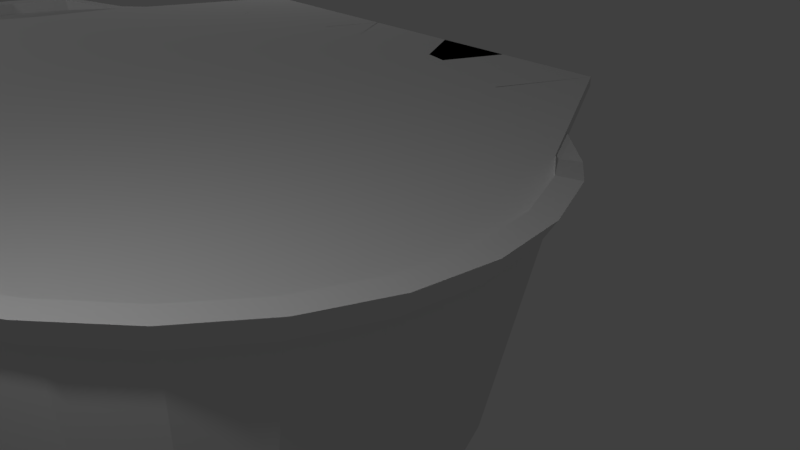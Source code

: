# Source: mesa.blend  (saved by Blender 2.78.0; exported with 4.5.12 LTS)
import bpy
from mathutils import Matrix  # noqa: F401  (used for matrix-valued properties, if any)

bpy.ops.wm.read_factory_settings(use_empty=True)
scene = bpy.context.scene
scene.name = 'Scene'

# ---- collections
col_collection_1 = bpy.data.collections.new('Collection 1'); scene.collection.children.link(col_collection_1)

# ---- materials (node trees are filled in below, after node groups)
mat_maincarpet = bpy.data.materials.new('MainCarpet')
mat_maincarpet.alpha_threshold = 0.0
mat_maincarpet.use_transparent_shadow = False
mat_maincarpet.roughness = 0.5
mat_tablebord = bpy.data.materials.new('TableBord')
mat_tablebord.alpha_threshold = 0.0
mat_tablebord.use_transparent_shadow = False
mat_tablebord.roughness = 0.5
mat_carpetmain = bpy.data.materials.new('CarpetMain')
mat_carpetmain.alpha_threshold = 0.0
mat_carpetmain.use_transparent_shadow = False
mat_carpetmain.roughness = 0.5
mat_carpetmain_001 = bpy.data.materials.new('CarpetMain.001')
mat_carpetmain_001.alpha_threshold = 0.0
mat_carpetmain_001.use_transparent_shadow = False
mat_carpetmain_001.roughness = 0.5
mat_carpetmain_004 = bpy.data.materials.new('CarpetMain.004')
mat_carpetmain_004.alpha_threshold = 0.0
mat_carpetmain_004.use_transparent_shadow = False
mat_carpetmain_004.roughness = 0.5
mat_carpetmain_002 = bpy.data.materials.new('CarpetMain.002')
mat_carpetmain_002.alpha_threshold = 0.0
mat_carpetmain_002.use_transparent_shadow = False
mat_carpetmain_002.roughness = 0.5
mat_carpetmain_003 = bpy.data.materials.new('CarpetMain.003')
mat_carpetmain_003.alpha_threshold = 0.0
mat_carpetmain_003.use_transparent_shadow = False
mat_carpetmain_003.roughness = 0.5
mat_maincarpet_001 = bpy.data.materials.new('MainCarpet.001')
mat_maincarpet_001.alpha_threshold = 0.0
mat_maincarpet_001.use_transparent_shadow = False
mat_maincarpet_001.roughness = 0.5

# ---- material node trees

# ---- world
world_world = bpy.data.worlds.new('World'); scene.world = world_world
world_world.color = (0.05088, 0.05088, 0.05088)
world_world.use_sun_shadow = False
world_world.sun_shadow_jitter_overblur = 0.0
world_world.cycles.sampling_method = 'MANUAL'

# ---- cameras
cam_camera = bpy.data.cameras.new('Camera')
cam_camera.clip_end = 100.0
cam_camera.lens = 35.0
cam_camera.sensor_width = 32.0
cam_camera.sensor_height = 18.0
cam_camera.ortho_scale = 7.314
cam_camera.dof.focus_distance = 0.0
cam_camera.dof.aperture_fstop = 128.0

# ---- lights
light_lamp = bpy.data.lights.new('Lamp', 'POINT')
light_lamp.transmission_factor = 0.0
light_lamp.cutoff_distance = 30.0
light_lamp.energy = 100.0
light_lamp.shadow_buffer_clip_start = 1.001
light_lamp.shadow_soft_size = 0.1
light_lamp.shadow_maximum_resolution = 0.006
light_lamp.use_absolute_resolution = True
light_lamp_002 = bpy.data.lights.new('Lamp.002', 'POINT')
light_lamp_002.transmission_factor = 0.0
light_lamp_002.cutoff_distance = 30.0
light_lamp_002.energy = 100.0
light_lamp_002.shadow_buffer_clip_start = 1.001
light_lamp_002.shadow_soft_size = 0.1
light_lamp_002.shadow_maximum_resolution = 0.006
light_lamp_002.use_absolute_resolution = True
light_lamp_003 = bpy.data.lights.new('Lamp.003', 'POINT')
light_lamp_003.transmission_factor = 0.0
light_lamp_003.cutoff_distance = 30.0
light_lamp_003.energy = 100.0
light_lamp_003.shadow_buffer_clip_start = 1.001
light_lamp_003.shadow_soft_size = 0.1
light_lamp_003.shadow_maximum_resolution = 0.006
light_lamp_003.use_absolute_resolution = True

# ---- meshes
me_cylinder = bpy.data.meshes.new('Cylinder')
me_cylinder.from_pydata([(0.0, 1.0, -1.0), (0.0, 1.0, 1.0), (0.1951, 0.9808, -1.0), (0.1951, 0.9808, 1.0), (0.3827, 0.9239, -1.0), (0.3827, 0.9239, 1.0), (0.5556, 0.8315, -1.0), (0.5556, 0.8315, 1.0), (0.7071, 0.7071, -1.0), (0.7071, 0.7071, 1.0), (0.8315, 0.5556, -1.0), (0.8315, 0.5556, 1.0), (0.9239, 0.3827, -1.0), (0.9239, 0.3827, 1.0), (0.9808, 0.1951, -1.0), (0.9808, 0.1951, 1.0), (1.0, 7.55e-08, -1.0), (1.0, 7.55e-08, 1.0), (0.9808, -0.1951, -1.0), (0.9808, -0.1951, 1.0), (0.9239, -0.3827, -1.0), (0.9239, -0.3827, 1.0), (0.8315, -0.5556, -1.0), (0.8315, -0.5556, 1.0), (0.7071, -0.7071, -1.0), (0.7071, -0.7071, 1.0), (0.5556, -0.8315, -1.0), (0.5556, -0.8315, 1.0), (0.3827, -0.9239, -1.0), (0.3827, -0.9239, 1.0), (0.1951, -0.9808, -1.0), (0.1951, -0.9808, 1.0), (-3.258e-07, -1.0, -1.0), (-3.258e-07, -1.0, 1.0), (-0.1951, -0.9808, -1.0), (-0.1951, -0.9808, 1.0), (-0.3827, -0.9239, -1.0), (-0.3827, -0.9239, 1.0), (-0.5556, -0.8315, -1.0), (-0.5556, -0.8315, 1.0), (-0.7071, -0.7071, -1.0), (-0.7071, -0.7071, 1.0), (-0.8315, -0.5556, -1.0), (-0.8315, -0.5556, 1.0), (-0.9239, -0.3827, -1.0), (-0.9239, -0.3827, 1.0), (-0.9808, -0.1951, -1.0), (-0.9808, -0.1951, 1.0), (-1.0, 9.656e-07, -1.0), (-1.0, 9.656e-07, 1.0), (-0.9808, 0.1951, -1.0), (-0.9808, 0.1951, 1.0), (-0.9239, 0.3827, -1.0), (-0.9239, 0.3827, 1.0), (-0.8315, 0.5556, -1.0), (-0.8315, 0.5556, 1.0), (-0.7071, 0.7071, -1.0), (-0.7071, 0.7071, 1.0), (-0.5556, 0.8315, -1.0), (-0.5556, 0.8315, 1.0), (-0.3827, 0.9239, -1.0), (-0.3827, 0.9239, 1.0), (-0.1951, 0.9808, -1.0), (-0.1951, 0.9808, 1.0), (-1.082e-09, 1.02, -0.6067), (-7.369e-09, 0.9877, 0.8405), (0.1961, 0.9687, 0.8405), (0.199, 1.001, -0.6067), (0.3846, 0.9125, 0.8405), (0.3904, 0.9426, -0.6067), (0.5584, 0.8212, 0.8405), (0.5668, 0.8483, -0.6067), (0.7107, 0.6984, 0.8405), (0.7214, 0.7214, -0.6067), (0.8357, 0.5487, 0.8405), (0.8483, 0.5668, -0.6067), (0.9285, 0.378, 2.788), (0.9426, 0.3904, -0.6067), (0.9857, 0.1927, 2.788), (1.001, 0.199, -0.6067), (1.005, 7.82e-08, 2.788), (1.02, 7.059e-08, -0.6067), (0.9857, -0.1927, 2.788), (1.001, -0.199, -0.6067), (0.9285, -0.378, 2.788), (0.9426, -0.3904, -0.6067), (0.8357, -0.5487, 2.788), (0.8483, -0.5668, -0.6067), (0.7107, -0.6984, 2.788), (0.7214, -0.7214, -0.6067), (0.5584, -0.8212, 2.788), (0.5668, -0.8483, -0.6067), (0.3846, -0.9125, 2.788), (0.3904, -0.9426, -0.6067), (0.1961, -0.9687, 2.788), (0.199, -1.001, -0.6067), (-3.349e-07, -0.9877, 2.788), (-3.335e-07, -1.02, -0.6067), (-0.1961, -0.9687, 2.788), (-0.199, -1.001, -0.6067), (-0.3846, -0.9125, 2.788), (-0.3904, -0.9426, -0.6067), (-0.5584, -0.8212, 2.788), (-0.5668, -0.8483, -0.6067), (-0.7107, -0.6984, 2.788), (-0.7214, -0.7214, -0.6067), (-0.8357, -0.5487, 2.788), (-0.8483, -0.5668, -0.6067), (-0.9285, -0.378, 2.788), (-0.9426, -0.3904, -0.6067), (-0.9857, -0.1927, 2.788), (-1.001, -0.199, -0.6067), (-1.005, 9.573e-07, 2.788), (-1.02, 9.787e-07, -0.6067), (-0.9857, 0.1927, 2.788), (-1.001, 0.199, -0.6067), (-0.9285, 0.378, 2.788), (-0.9426, 0.3904, -0.6067), (-0.8357, 0.5487, 0.8405), (-0.8483, 0.5668, -0.6067), (-0.7107, 0.6984, 0.8405), (-0.7214, 0.7214, -0.6067), (-0.5584, 0.8212, 0.8405), (-0.5668, 0.8483, -0.6067), (-0.3846, 0.9125, 0.8405), (-0.3904, 0.9426, -0.6067), (-0.1961, 0.9687, 0.8405), (-0.199, 1.001, -0.6067), (8.607e-09, 1.051, 0.7592), (0.2058, 1.03, 0.7592), (0.4038, 0.9706, 0.7592), (0.5862, 0.8735, 0.7592), (0.7461, 0.7429, 0.7592), (0.8773, 0.5837, 0.7592), (0.9748, 0.402, 2.707), (1.035, 0.205, 2.707), (1.055, 7.23e-08, 2.707), (1.035, -0.205, 2.707), (0.9748, -0.402, 2.707), (0.8773, -0.5837, 2.707), (0.7461, -0.7429, 2.707), (0.5862, -0.8735, 2.707), (0.4038, -0.9706, 2.707), (0.2058, -1.03, 2.707), (-3.352e-07, -1.051, 2.707), (-0.2058, -1.03, 2.707), (-0.4038, -0.9706, 2.707), (-0.5862, -0.8735, 2.707), (-0.7461, -0.7429, 2.707), (-0.8773, -0.5837, 2.707), (-0.9748, -0.402, 2.707), (-1.035, -0.205, 2.707), (-1.055, 1.007e-06, 2.707), (-1.035, 0.205, 2.707), (-0.9748, 0.402, 2.707), (-0.8773, 0.5837, 0.7592), (-0.7461, 0.7429, 0.7592), (-0.5862, 0.8735, 0.7592), (-0.4038, 0.9706, 0.7592), (-0.2058, 1.03, 0.7592)], [], [(65, 1, 3, 66), (66, 3, 5, 68), (68, 5, 7, 70), (70, 7, 9, 72), (72, 9, 11, 74), (74, 11, 13, 76), (76, 13, 15, 78), (78, 15, 17, 80), (80, 17, 19, 82), (82, 19, 21, 84), (84, 21, 23, 86), (86, 23, 25, 88), (88, 25, 27, 90), (90, 27, 29, 92), (92, 29, 31, 94), (94, 31, 33, 96), (96, 33, 35, 98), (98, 35, 37, 100), (100, 37, 39, 102), (102, 39, 41, 104), (104, 41, 43, 106), (106, 43, 45, 108), (108, 45, 47, 110), (110, 47, 49, 112), (112, 49, 51, 114), (114, 51, 53, 116), (116, 53, 55, 118), (118, 55, 57, 120), (120, 57, 59, 122), (122, 59, 61, 124), (3, 1, 63, 61, 59, 57, 55, 53, 51, 49, 47, 45, 43, 41, 39, 37, 35, 33, 31, 29, 27, 25, 23, 21, 19, 17, 15, 13, 11, 9, 7, 5), (124, 61, 63, 126), (126, 63, 1, 65), (0, 2, 4, 6, 8, 10, 12, 14, 16, 18, 20, 22, 24, 26, 28, 30, 32, 34, 36, 38, 40, 42, 44, 46, 48, 50, 52, 54, 56, 58, 60, 62), (62, 127, 64, 0), (159, 126, 65, 128), (60, 125, 127, 62), (158, 124, 126, 159), (58, 123, 125, 60), (157, 122, 124, 158), (56, 121, 123, 58), (156, 120, 122, 157), (54, 119, 121, 56), (155, 118, 120, 156), (52, 117, 119, 54), (154, 116, 118, 155), (50, 115, 117, 52), (153, 114, 116, 154), (48, 113, 115, 50), (152, 112, 114, 153), (46, 111, 113, 48), (151, 110, 112, 152), (44, 109, 111, 46), (150, 108, 110, 151), (42, 107, 109, 44), (149, 106, 108, 150), (40, 105, 107, 42), (148, 104, 106, 149), (38, 103, 105, 40), (147, 102, 104, 148), (36, 101, 103, 38), (146, 100, 102, 147), (34, 99, 101, 36), (145, 98, 100, 146), (32, 97, 99, 34), (144, 96, 98, 145), (30, 95, 97, 32), (143, 94, 96, 144), (28, 93, 95, 30), (142, 92, 94, 143), (26, 91, 93, 28), (141, 90, 92, 142), (24, 89, 91, 26), (140, 88, 90, 141), (22, 87, 89, 24), (139, 86, 88, 140), (20, 85, 87, 22), (138, 84, 86, 139), (18, 83, 85, 20), (137, 82, 84, 138), (16, 81, 83, 18), (136, 80, 82, 137), (14, 79, 81, 16), (135, 78, 80, 136), (12, 77, 79, 14), (134, 76, 78, 135), (10, 75, 77, 12), (133, 74, 76, 134), (8, 73, 75, 10), (132, 72, 74, 133), (6, 71, 73, 8), (131, 70, 72, 132), (4, 69, 71, 6), (130, 68, 70, 131), (2, 67, 69, 4), (129, 66, 68, 130), (0, 64, 67, 2), (128, 65, 66, 129), (64, 128, 129, 67), (67, 129, 130, 69), (69, 130, 131, 71), (71, 131, 132, 73), (73, 132, 133, 75), (75, 133, 134, 77), (77, 134, 135, 79), (79, 135, 136, 81), (81, 136, 137, 83), (83, 137, 138, 85), (85, 138, 139, 87), (87, 139, 140, 89), (89, 140, 141, 91), (91, 141, 142, 93), (93, 142, 143, 95), (95, 143, 144, 97), (97, 144, 145, 99), (99, 145, 146, 101), (101, 146, 147, 103), (103, 147, 148, 105), (105, 148, 149, 107), (107, 149, 150, 109), (109, 150, 151, 111), (111, 151, 152, 113), (113, 152, 153, 115), (115, 153, 154, 117), (117, 154, 155, 119), (119, 155, 156, 121), (121, 156, 157, 123), (123, 157, 158, 125), (125, 158, 159, 127), (127, 159, 128, 64)])
me_cylinder.polygons.foreach_set('material_index', [1, 1, 1, 1, 1, 1, 1, 1, 1, 1, 1, 1, 1, 1, 1, 1, 1, 1, 1, 1, 1, 1, 1, 1, 1, 1, 1, 1, 1, 1, 0, 1, 1, 0, 1, 1, 1, 1, 1, 1, 1, 1, 1, 1, 1, 1, 1, 1, 1, 1, 1, 1, 1, 1, 1, 1, 1, 1, 1, 1, 1, 1, 1, 1, 1, 1, 1, 1, 1, 1, 1, 1, 1, 1, 1, 1, 1, 1, 1, 1, 1, 1, 1, 1, 1, 1, 1, 1, 1, 1, 1, 1, 1, 1, 1, 1, 1, 1, 1, 1, 1, 1, 1, 1, 1, 1, 1, 1, 1, 1, 1, 1, 1, 1, 1, 1, 1, 1, 1, 1, 1, 1, 1, 1, 1, 1, 1, 1, 1, 1])
me_cylinder.materials.append(mat_maincarpet)
me_cylinder.materials.append(mat_tablebord)
me_cylinder.use_remesh_preserve_volume = False
me_cylinder.use_remesh_preserve_attributes = False
me_cylinder.use_mirror_vertex_groups = False
me_cylinder.update()
me_cube = bpy.data.meshes.new('Cube')
me_cube.from_pydata([(-1.0, -1.0, -1.0), (-1.0, -1.0, 1.0), (-0.08566, 1.0, -1.0), (-0.08566, 1.0, 1.0), (1.0, -1.0, -1.0), (1.0, -1.0, 1.0), (-0.08627, 1.0, -1.0), (-0.08627, 1.0, 1.0)], [], [(0, 1, 3, 2), (2, 3, 7, 6), (6, 7, 5, 4), (4, 5, 1, 0), (2, 6, 4, 0), (7, 3, 1, 5)])
me_cube.materials.append(mat_carpetmain)
me_cube.use_remesh_preserve_volume = False
me_cube.use_remesh_preserve_attributes = False
me_cube.use_mirror_vertex_groups = False
me_cube.update()
me_cube_005 = bpy.data.meshes.new('Cube.005')
me_cube_005.from_pydata([(-1.0, -1.0, -1.0), (-1.0, -1.0, 1.0), (-0.08566, 1.0, -1.0), (-0.08566, 1.0, 1.0), (1.0, -1.0, -1.0), (1.0, -1.0, 1.0), (-0.08627, 1.0, -1.0), (-0.08627, 1.0, 1.0)], [], [(0, 1, 3, 2), (2, 3, 7, 6), (6, 7, 5, 4), (4, 5, 1, 0), (2, 6, 4, 0), (7, 3, 1, 5)])
me_cube_005.materials.append(mat_carpetmain_001)
me_cube_005.use_remesh_preserve_volume = False
me_cube_005.use_remesh_preserve_attributes = False
me_cube_005.use_mirror_vertex_groups = False
me_cube_005.update()
me_cube_006 = bpy.data.meshes.new('Cube.006')
me_cube_006.from_pydata([(-1.0, -1.0, -1.0), (-1.0, -1.0, 1.0), (-0.08566, 1.0, -1.0), (-0.08566, 1.0, 1.0), (1.0, -1.0, -1.0), (1.0, -1.0, 1.0), (-0.08627, 1.0, -1.0), (-0.08627, 1.0, 1.0)], [], [(0, 1, 3, 2), (2, 3, 7, 6), (6, 7, 5, 4), (4, 5, 1, 0), (2, 6, 4, 0), (7, 3, 1, 5)])
me_cube_006.materials.append(mat_carpetmain_004)
me_cube_006.use_remesh_preserve_volume = False
me_cube_006.use_remesh_preserve_attributes = False
me_cube_006.use_mirror_vertex_groups = False
me_cube_006.update()
me_cube_007 = bpy.data.meshes.new('Cube.007')
me_cube_007.from_pydata([(-1.0, -1.0, -1.0), (-1.0, -1.0, 1.0), (-0.08566, 1.0, -1.0), (-0.08566, 1.0, 1.0), (1.0, -1.0, -1.0), (1.0, -1.0, 1.0), (-0.08627, 1.0, -1.0), (-0.08627, 1.0, 1.0)], [], [(0, 1, 3, 2), (2, 3, 7, 6), (6, 7, 5, 4), (4, 5, 1, 0), (2, 6, 4, 0), (7, 3, 1, 5)])
me_cube_007.materials.append(mat_carpetmain_002)
me_cube_007.use_remesh_preserve_volume = False
me_cube_007.use_remesh_preserve_attributes = False
me_cube_007.use_mirror_vertex_groups = False
me_cube_007.update()
me_cube_010 = bpy.data.meshes.new('Cube.010')
me_cube_010.from_pydata([(-1.0, -1.0, -1.0), (-1.0, -1.0, 1.0), (-0.08566, 1.0, -1.0), (-0.08566, 1.0, 1.0), (1.0, -1.0, -1.0), (1.0, -1.0, 1.0), (-0.08627, 1.0, -1.0), (-0.08627, 1.0, 1.0)], [], [(0, 1, 3, 2), (2, 3, 7, 6), (6, 7, 5, 4), (4, 5, 1, 0), (2, 6, 4, 0), (7, 3, 1, 5)])
me_cube_010.use_remesh_preserve_volume = False
me_cube_010.use_remesh_preserve_attributes = False
me_cube_010.use_mirror_vertex_groups = False
me_cube_010.update()
me_cube_011 = bpy.data.meshes.new('Cube.011')
me_cube_011.from_pydata([(-1.0, -1.0, -1.0), (-1.0, -1.0, 1.0), (-0.08566, 1.0, -1.0), (-0.08566, 1.0, 1.0), (1.0, -1.0, -1.0), (1.0, -1.0, 1.0), (-0.08627, 1.0, -1.0), (-0.08627, 1.0, 1.0)], [], [(0, 1, 3, 2), (2, 3, 7, 6), (6, 7, 5, 4), (4, 5, 1, 0), (2, 6, 4, 0), (7, 3, 1, 5)])
me_cube_011.materials.append(mat_carpetmain_003)
me_cube_011.use_remesh_preserve_volume = False
me_cube_011.use_remesh_preserve_attributes = False
me_cube_011.use_mirror_vertex_groups = False
me_cube_011.update()
me_cylinder_002 = bpy.data.meshes.new('Cylinder.002')
me_cylinder_002.from_pydata([(1.437e-08, 0.879, -29.3), (0.0, 1.0, 1.0), (0.1715, 0.8621, -29.3), (0.1951, 0.9808, 1.0), (0.3364, 0.8121, -29.3), (0.3827, 0.9239, 1.0), (0.4883, 0.7308, -29.3), (0.5556, 0.8315, 1.0), (0.6215, 0.6215, -29.3), (0.7071, 0.7071, 1.0), (0.7308, 0.4883, -29.3), (0.8315, 0.5556, 1.0), (0.8121, 0.3364, -29.3), (0.9239, 0.3827, 1.0), (0.8621, 0.1715, -29.3), (0.9808, 0.1951, 1.0), (0.879, 1.009e-07, -29.3), (1.0, 7.55e-08, 1.0), (0.8621, -0.1715, -29.3), (0.9808, -0.1951, 1.0), (0.8121, -0.3364, -29.3), (0.9239, -0.3827, 1.0), (0.7308, -0.4883, -29.3), (0.8315, -0.5556, 1.0), (0.6215, -0.6215, -29.3), (0.7071, -0.7071, 1.0), (0.4883, -0.7308, -29.3), (0.5556, -0.8315, 1.0), (0.3364, -0.8121, -29.3), (0.3827, -0.9239, 1.0), (0.1715, -0.8621, -29.3), (0.1951, -0.9808, 1.0), (-2.72e-07, -0.879, -29.3), (-3.258e-07, -1.0, 1.0), (-0.1715, -0.8621, -29.3), (-0.1951, -0.9808, 1.0), (-0.3364, -0.8121, -29.3), (-0.3827, -0.9239, 1.0), (-0.4883, -0.7308, -29.3), (-0.5556, -0.8315, 1.0), (-0.6215, -0.6215, -29.3), (-0.7071, -0.7071, 1.0), (-0.7308, -0.4883, -29.3), (-0.8315, -0.5556, 1.0), (-0.8121, -0.3364, -29.3), (-0.9239, -0.3827, 1.0), (-0.8621, -0.1715, -29.3), (-0.9808, -0.1951, 1.0), (-0.879, 8.832e-07, -29.3), (-1.0, 9.656e-07, 1.0), (-0.8621, 0.1715, -29.3), (-0.9808, 0.1951, 1.0), (-0.8121, 0.3364, -29.3), (-0.9239, 0.3827, 1.0), (-0.7308, 0.4883, -29.3), (-0.8315, 0.5556, 1.0), (-0.6215, 0.6215, -29.3), (-0.7071, 0.7071, 1.0), (-0.4883, 0.7308, -29.3), (-0.5556, 0.8315, 1.0), (-0.3364, 0.8121, -29.3), (-0.3827, 0.9239, 1.0), (-0.1715, 0.8621, -29.3), (-0.1951, 0.9808, 1.0)], [], [(0, 1, 3, 2), (2, 3, 5, 4), (4, 5, 7, 6), (6, 7, 9, 8), (8, 9, 11, 10), (10, 11, 13, 12), (12, 13, 15, 14), (14, 15, 17, 16), (16, 17, 19, 18), (18, 19, 21, 20), (20, 21, 23, 22), (22, 23, 25, 24), (24, 25, 27, 26), (26, 27, 29, 28), (28, 29, 31, 30), (30, 31, 33, 32), (32, 33, 35, 34), (34, 35, 37, 36), (36, 37, 39, 38), (38, 39, 41, 40), (40, 41, 43, 42), (42, 43, 45, 44), (44, 45, 47, 46), (46, 47, 49, 48), (48, 49, 51, 50), (50, 51, 53, 52), (52, 53, 55, 54), (54, 55, 57, 56), (56, 57, 59, 58), (58, 59, 61, 60), (3, 1, 63, 61, 59, 57, 55, 53, 51, 49, 47, 45, 43, 41, 39, 37, 35, 33, 31, 29, 27, 25, 23, 21, 19, 17, 15, 13, 11, 9, 7, 5), (60, 61, 63, 62), (62, 63, 1, 0), (0, 2, 4, 6, 8, 10, 12, 14, 16, 18, 20, 22, 24, 26, 28, 30, 32, 34, 36, 38, 40, 42, 44, 46, 48, 50, 52, 54, 56, 58, 60, 62)])
me_cylinder_002.materials.append(mat_maincarpet_001)
me_cylinder_002.use_remesh_preserve_volume = False
me_cylinder_002.use_remesh_preserve_attributes = False
me_cylinder_002.use_mirror_vertex_groups = False
me_cylinder_002.update()

# ---- objects
ob_mesa = bpy.data.objects.new('Mesa', me_cylinder)
ob_cube = bpy.data.objects.new('Cube', me_cube)
ob_cube_001 = bpy.data.objects.new('Cube.001', me_cube_005)
ob_cube_002 = bpy.data.objects.new('Cube.002', me_cube_006)
ob_cube_003 = bpy.data.objects.new('Cube.003', me_cube_007)
ob_cube_004 = bpy.data.objects.new('Cube.004', me_cube_010)
ob_cube_005 = bpy.data.objects.new('Cube.005', me_cube_011)
ob_lamp = bpy.data.objects.new('Lamp', light_lamp)
ob_camera = bpy.data.objects.new('Camera', cam_camera)
ob_mesa_001 = bpy.data.objects.new('Mesa.001', me_cylinder_002)
ob_lamp_002 = bpy.data.objects.new('Lamp.002', light_lamp_002)
ob_lamp_003 = bpy.data.objects.new('Lamp.003', light_lamp_003)

# ---- transforms, parenting, visibility, modifiers, constraints
ob_mesa.location = (0.1786, -3.03, 2.719)
ob_mesa.scale = (4.238, 3.151, 0.07201)
ob_mesa.lineart.crease_threshold = 0.0
ob_cube.parent = ob_mesa
ob_cube.matrix_parent_inverse = Matrix(((0.2359, 0.0, 0.0, -0.03699), (0.0, 0.3173, 0.0, 0.3382), (0.0, 0.0, 13.89, -16.36), (0.0, 0.0, 0.0, 1.0)))
ob_cube.location = (2.711, 1.62, 1.203)
ob_cube.scale = (1.0, 1.0, 0.04663)
ob_cube.lineart.crease_threshold = 0.0
ob_cube_001.parent = ob_mesa
ob_cube_001.matrix_parent_inverse = Matrix(((0.2359, 0.0, 0.0, -0.03699), (0.0, 0.3173, 0.0, 0.3382), (0.0, 0.0, 13.89, -16.36), (0.0, 0.0, 0.0, 1.0)))
ob_cube_001.location = (-2.418, 1.583, 1.202)
ob_cube_001.scale = (1.0, 1.0, 0.04663)
ob_cube_001.lineart.crease_threshold = 0.0
ob_cube_002.parent = ob_mesa
ob_cube_002.matrix_parent_inverse = Matrix(((0.2359, 0.0, 0.0, -0.03699), (0.0, 0.3173, 0.0, 0.3382), (0.0, 0.0, 13.89, -16.36), (0.0, 0.0, 0.0, 1.0)))
ob_cube_002.location = (1.633, 1.612, 1.203)
ob_cube_002.rotation_euler = (0.0, -0.0, 3.149)
ob_cube_002.scale = (1.0, 1.0, 0.04663)
ob_cube_002.lineart.crease_threshold = 0.0
ob_cube_003.parent = ob_mesa
ob_cube_003.matrix_parent_inverse = Matrix(((0.2359, 0.0, 0.0, -0.03699), (0.0, 0.3173, 0.0, 0.3382), (0.0, 0.0, 13.89, -16.36), (0.0, 0.0, 0.0, 1.0)))
ob_cube_003.location = (-1.499, 1.588, 1.203)
ob_cube_003.rotation_euler = (0.0, -0.0, 3.149)
ob_cube_003.scale = (1.0, 1.0, 0.04663)
ob_cube_003.lineart.crease_threshold = 0.0
ob_cube_004.parent = ob_mesa
ob_cube_004.matrix_parent_inverse = Matrix(((0.2359, 0.0, 0.0, -0.03699), (0.0, 0.3173, 0.0, 0.3382), (0.0, 0.0, 13.89, -16.36), (0.0, 0.0, 0.0, 1.0)))
ob_cube_004.location = (-0.4218, 1.596, 1.203)
ob_cube_004.scale = (1.0, 1.0, 0.04663)
ob_cube_004.lineart.crease_threshold = 0.0
ob_cube_005.parent = ob_mesa
ob_cube_005.matrix_parent_inverse = Matrix(((0.2359, 0.0, 0.0, -0.03699), (0.0, 0.3173, 0.0, 0.3382), (0.0, 0.0, 13.89, -16.36), (0.0, 0.0, 0.0, 1.0)))
ob_cube_005.location = (0.4934, 1.602, 1.203)
ob_cube_005.rotation_euler = (0.0, -0.0, 3.149)
ob_cube_005.scale = (1.0, 1.0, 0.04663)
ob_cube_005.lineart.crease_threshold = 0.0
ob_lamp.location = (4.076, -6.474, 5.904)
ob_lamp.rotation_euler = (0.6503, 0.05522, 1.866)
ob_lamp.lock_rotations_4d = False
ob_lamp.empty_display_type = 'ARROWS'
ob_lamp.color = (0.0, 0.0, 0.0, 0.0)
ob_lamp.lineart.crease_threshold = 0.0
ob_camera.location = (7.481, -6.508, 5.344)
ob_camera.rotation_euler = (1.109, 0.0, 0.8149)
ob_camera.lock_rotations_4d = False
ob_camera.empty_display_type = 'ARROWS'
ob_camera.color = (0.0, 0.0, 0.0, 0.0)
ob_camera.display_type = 'WIRE'
ob_camera.lineart.crease_threshold = 0.0
ob_mesa_001.location = (0.1755, -3.001, 2.567)
ob_mesa_001.scale = (4.238, 3.151, 0.07201)
ob_mesa_001.lineart.crease_threshold = 0.0
ob_lamp_002.location = (-5.237, -8.211, 4.469)
ob_lamp_002.rotation_euler = (0.6503, 0.05522, 1.866)
ob_lamp_002.lock_rotations_4d = False
ob_lamp_002.empty_display_type = 'ARROWS'
ob_lamp_002.color = (0.0, 0.0, 0.0, 0.0)
ob_lamp_002.lineart.crease_threshold = 0.0
ob_lamp_003.location = (-5.237, 3.248, 4.469)
ob_lamp_003.rotation_euler = (0.6503, 0.05522, 1.866)
ob_lamp_003.lock_rotations_4d = False
ob_lamp_003.empty_display_type = 'ARROWS'
ob_lamp_003.color = (0.0, 0.0, 0.0, 0.0)
ob_lamp_003.lineart.crease_threshold = 0.0

# ---- collection membership
col_collection_1.objects.link(ob_mesa)
col_collection_1.objects.link(ob_cube)
col_collection_1.objects.link(ob_cube_001)
col_collection_1.objects.link(ob_cube_002)
col_collection_1.objects.link(ob_cube_003)
col_collection_1.objects.link(ob_cube_004)
col_collection_1.objects.link(ob_cube_005)
col_collection_1.objects.link(ob_lamp)
col_collection_1.objects.link(ob_camera)
col_collection_1.objects.link(ob_mesa_001)
col_collection_1.objects.link(ob_lamp_002)
col_collection_1.objects.link(ob_lamp_003)

# ---- scene / render settings (as saved in the file)
scene.camera = ob_camera
scene.frame_start = 1; scene.frame_end = 250; scene.frame_set(3)
scene.render.engine = 'BLENDER_EEVEE_NEXT'
scene.render.resolution_percentage = 50
scene.render.dither_intensity = 0.0
scene.cycles.use_denoising = False
scene.cycles.samples = 128
scene.cycles.sampling_pattern = 'TABULATED_SOBOL'
scene.cycles.light_sampling_threshold = 0.0
scene.cycles.use_adaptive_sampling = False
scene.cycles.use_light_tree = False
scene.cycles.blur_glossy = 0.0
scene.cycles.sample_clamp_indirect = 0.0
scene.view_settings.view_transform = 'Standard'
bpy.context.view_layer.update()
